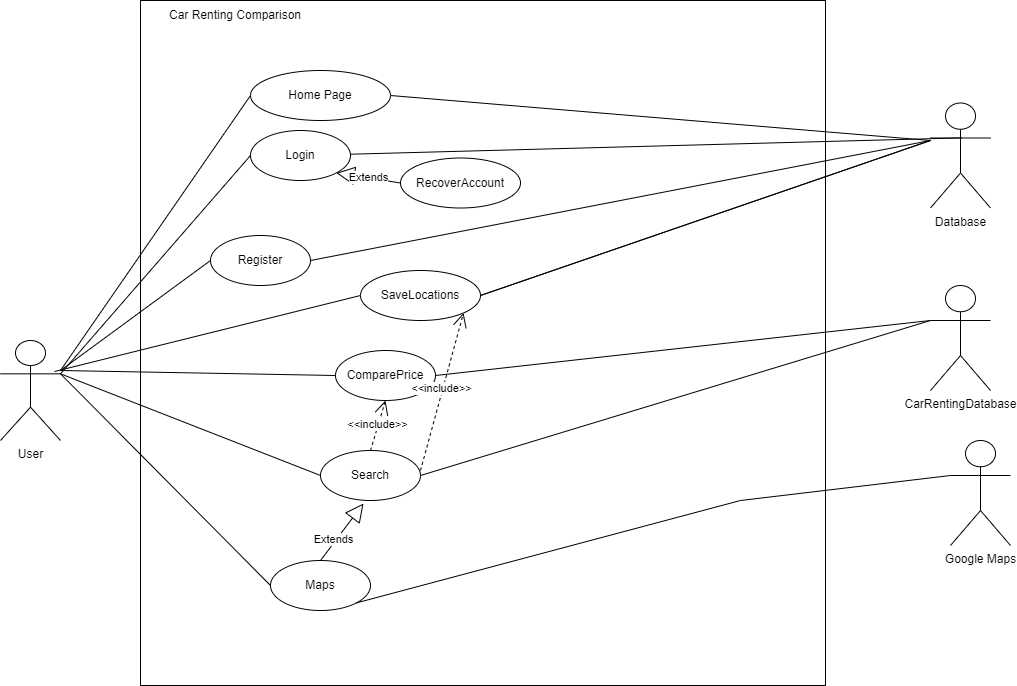

The diagram above was exported from draw.io. Its source (the exported page's mxGraphModel, read from the mxfile embedded in the PNG):
<mxGraphModel dx="1477" dy="680" grid="1" gridSize="10" guides="1" tooltips="1" connect="1" arrows="1" fold="1" page="1" pageScale="1" pageWidth="850" pageHeight="1100" math="0" shadow="0">
  <root>
    <mxCell id="0" />
    <mxCell id="1" parent="0" />
    <mxCell id="n8eNgMLUyi-Njh94CCTZ-1" value="" style="whiteSpace=wrap;html=1;aspect=fixed;" parent="1" vertex="1">
      <mxGeometry x="230" y="90" width="685" height="685" as="geometry" />
    </mxCell>
    <mxCell id="n8eNgMLUyi-Njh94CCTZ-6" value="User" style="shape=umlActor;verticalLabelPosition=bottom;verticalAlign=top;html=1;outlineConnect=0;" parent="1" vertex="1">
      <mxGeometry x="90" y="430" width="60" height="100" as="geometry" />
    </mxCell>
    <mxCell id="n8eNgMLUyi-Njh94CCTZ-9" value="Login" style="ellipse;whiteSpace=wrap;html=1;" parent="1" vertex="1">
      <mxGeometry x="340" y="220" width="100" height="50" as="geometry" />
    </mxCell>
    <mxCell id="n8eNgMLUyi-Njh94CCTZ-10" value="Register" style="ellipse;whiteSpace=wrap;html=1;" parent="1" vertex="1">
      <mxGeometry x="300" y="325" width="100" height="50" as="geometry" />
    </mxCell>
    <mxCell id="n8eNgMLUyi-Njh94CCTZ-11" value="Search" style="ellipse;whiteSpace=wrap;html=1;" parent="1" vertex="1">
      <mxGeometry x="410" y="540" width="100" height="50" as="geometry" />
    </mxCell>
    <mxCell id="n8eNgMLUyi-Njh94CCTZ-12" value="Maps" style="ellipse;whiteSpace=wrap;html=1;" parent="1" vertex="1">
      <mxGeometry x="360" y="650" width="100" height="50" as="geometry" />
    </mxCell>
    <mxCell id="n8eNgMLUyi-Njh94CCTZ-13" value="ComparePrice" style="ellipse;whiteSpace=wrap;html=1;" parent="1" vertex="1">
      <mxGeometry x="425" y="440" width="100" height="50" as="geometry" />
    </mxCell>
    <mxCell id="n8eNgMLUyi-Njh94CCTZ-20" value="" style="endArrow=none;html=1;rounded=0;entryX=0;entryY=0.5;entryDx=0;entryDy=0;exitX=1;exitY=0.3333333333333333;exitDx=0;exitDy=0;exitPerimeter=0;" parent="1" source="n8eNgMLUyi-Njh94CCTZ-6" target="n8eNgMLUyi-Njh94CCTZ-9" edge="1">
      <mxGeometry width="50" height="50" relative="1" as="geometry">
        <mxPoint x="150" y="460" as="sourcePoint" />
        <mxPoint x="200" y="410" as="targetPoint" />
      </mxGeometry>
    </mxCell>
    <mxCell id="n8eNgMLUyi-Njh94CCTZ-23" value="" style="endArrow=none;html=1;rounded=0;entryX=0;entryY=0.5;entryDx=0;entryDy=0;exitX=1;exitY=0.3333333333333333;exitDx=0;exitDy=0;exitPerimeter=0;" parent="1" source="n8eNgMLUyi-Njh94CCTZ-6" target="n8eNgMLUyi-Njh94CCTZ-11" edge="1">
      <mxGeometry width="50" height="50" relative="1" as="geometry">
        <mxPoint x="150" y="460" as="sourcePoint" />
        <mxPoint x="350" y="365" as="targetPoint" />
      </mxGeometry>
    </mxCell>
    <mxCell id="n8eNgMLUyi-Njh94CCTZ-24" value="" style="endArrow=none;html=1;rounded=0;entryX=0;entryY=0.5;entryDx=0;entryDy=0;exitX=1;exitY=0.3333333333333333;exitDx=0;exitDy=0;exitPerimeter=0;" parent="1" source="n8eNgMLUyi-Njh94CCTZ-6" target="n8eNgMLUyi-Njh94CCTZ-12" edge="1">
      <mxGeometry width="50" height="50" relative="1" as="geometry">
        <mxPoint x="150" y="460" as="sourcePoint" />
        <mxPoint x="350" y="475" as="targetPoint" />
      </mxGeometry>
    </mxCell>
    <mxCell id="n8eNgMLUyi-Njh94CCTZ-25" value="" style="endArrow=none;html=1;rounded=0;entryX=0;entryY=0.5;entryDx=0;entryDy=0;" parent="1" target="n8eNgMLUyi-Njh94CCTZ-13" edge="1">
      <mxGeometry width="50" height="50" relative="1" as="geometry">
        <mxPoint x="150" y="460" as="sourcePoint" />
        <mxPoint x="350" y="585" as="targetPoint" />
      </mxGeometry>
    </mxCell>
    <mxCell id="n8eNgMLUyi-Njh94CCTZ-29" value="Database" style="shape=umlActor;verticalLabelPosition=bottom;verticalAlign=top;html=1;" parent="1" vertex="1">
      <mxGeometry x="1020" y="192.5" width="60" height="105" as="geometry" />
    </mxCell>
    <mxCell id="n8eNgMLUyi-Njh94CCTZ-30" value="Extends" style="endArrow=block;endSize=16;endFill=0;html=1;rounded=0;entryX=1;entryY=1;entryDx=0;entryDy=0;exitX=0;exitY=0.5;exitDx=0;exitDy=0;" parent="1" source="n8eNgMLUyi-Njh94CCTZ-31" target="n8eNgMLUyi-Njh94CCTZ-9" edge="1">
      <mxGeometry width="160" relative="1" as="geometry">
        <mxPoint x="390" y="270" as="sourcePoint" />
        <mxPoint x="550" y="270" as="targetPoint" />
        <Array as="points" />
      </mxGeometry>
    </mxCell>
    <mxCell id="n8eNgMLUyi-Njh94CCTZ-31" value="RecoverAccount" style="ellipse;whiteSpace=wrap;html=1;" parent="1" vertex="1">
      <mxGeometry x="490" y="247.5" width="120" height="50" as="geometry" />
    </mxCell>
    <mxCell id="n8eNgMLUyi-Njh94CCTZ-32" value="" style="endArrow=none;html=1;rounded=0;entryX=0.522;entryY=0.332;entryDx=0;entryDy=0;entryPerimeter=0;" parent="1" source="n8eNgMLUyi-Njh94CCTZ-9" target="n8eNgMLUyi-Njh94CCTZ-29" edge="1">
      <mxGeometry width="50" height="50" relative="1" as="geometry">
        <mxPoint x="629.9999999999998" y="175" as="sourcePoint" />
        <mxPoint x="1030" y="200" as="targetPoint" />
      </mxGeometry>
    </mxCell>
    <mxCell id="n8eNgMLUyi-Njh94CCTZ-41" value="" style="endArrow=none;html=1;rounded=0;entryX=0;entryY=0.5;entryDx=0;entryDy=0;" parent="1" target="n8eNgMLUyi-Njh94CCTZ-10" edge="1">
      <mxGeometry width="50" height="50" relative="1" as="geometry">
        <mxPoint x="150" y="460" as="sourcePoint" />
        <mxPoint x="350" y="255" as="targetPoint" />
      </mxGeometry>
    </mxCell>
    <mxCell id="QX6K-JSTnh5rSuHRvbSa-4" value="CarRentingDatabase" style="shape=umlActor;verticalLabelPosition=bottom;verticalAlign=top;html=1;" parent="1" vertex="1">
      <mxGeometry x="1020" y="375" width="60" height="105" as="geometry" />
    </mxCell>
    <mxCell id="QX6K-JSTnh5rSuHRvbSa-5" value="" style="endArrow=none;html=1;rounded=0;exitX=1;exitY=0.5;exitDx=0;exitDy=0;entryX=0;entryY=0.3333333333333333;entryDx=0;entryDy=0;entryPerimeter=0;" parent="1" source="n8eNgMLUyi-Njh94CCTZ-11" target="QX6K-JSTnh5rSuHRvbSa-4" edge="1">
      <mxGeometry width="50" height="50" relative="1" as="geometry">
        <mxPoint x="509.9999999999998" y="434.9999999999999" as="sourcePoint" />
        <mxPoint x="1010" y="350" as="targetPoint" />
      </mxGeometry>
    </mxCell>
    <mxCell id="QX6K-JSTnh5rSuHRvbSa-6" value="Google Maps" style="shape=umlActor;verticalLabelPosition=bottom;verticalAlign=top;html=1;" parent="1" vertex="1">
      <mxGeometry x="1040" y="530" width="60" height="105" as="geometry" />
    </mxCell>
    <mxCell id="QX6K-JSTnh5rSuHRvbSa-7" value="" style="endArrow=none;html=1;rounded=0;exitX=1;exitY=1;exitDx=0;exitDy=0;entryX=0;entryY=0.3333333333333333;entryDx=0;entryDy=0;entryPerimeter=0;" parent="1" source="n8eNgMLUyi-Njh94CCTZ-12" target="QX6K-JSTnh5rSuHRvbSa-6" edge="1">
      <mxGeometry width="50" height="50" relative="1" as="geometry">
        <mxPoint x="439.9999999999998" y="574.9999999999999" as="sourcePoint" />
        <mxPoint x="940" y="582.0754716981132" as="targetPoint" />
        <Array as="points">
          <mxPoint x="830" y="590" />
        </Array>
      </mxGeometry>
    </mxCell>
    <mxCell id="QX6K-JSTnh5rSuHRvbSa-8" value="" style="endArrow=none;html=1;rounded=0;exitX=1;exitY=0.5;exitDx=0;exitDy=0;entryX=0;entryY=0.3333333333333333;entryDx=0;entryDy=0;entryPerimeter=0;" parent="1" source="n8eNgMLUyi-Njh94CCTZ-13" target="QX6K-JSTnh5rSuHRvbSa-4" edge="1">
      <mxGeometry width="50" height="50" relative="1" as="geometry">
        <mxPoint x="424.9999999999998" y="649.9999999999999" as="sourcePoint" />
        <mxPoint x="920" y="660" as="targetPoint" />
        <Array as="points" />
      </mxGeometry>
    </mxCell>
    <mxCell id="TF0TU6xXsj_ox9aLNDyH-1" value="Home Page" style="ellipse;whiteSpace=wrap;html=1;" parent="1" vertex="1">
      <mxGeometry x="340" y="160" width="140" height="50" as="geometry" />
    </mxCell>
    <mxCell id="TF0TU6xXsj_ox9aLNDyH-2" value="" style="endArrow=none;html=1;rounded=0;entryX=0;entryY=0.5;entryDx=0;entryDy=0;exitX=1;exitY=0.3333333333333333;exitDx=0;exitDy=0;exitPerimeter=0;" parent="1" target="TF0TU6xXsj_ox9aLNDyH-1" edge="1">
      <mxGeometry width="50" height="50" relative="1" as="geometry">
        <mxPoint x="150" y="460.0033333333333" as="sourcePoint" />
        <mxPoint x="510" y="701.67" as="targetPoint" />
      </mxGeometry>
    </mxCell>
    <mxCell id="xXRfvOOZABipiIMcenZl-8" value="" style="endArrow=none;html=1;rounded=0;exitX=1;exitY=0.5;exitDx=0;exitDy=0;" parent="1" source="TF0TU6xXsj_ox9aLNDyH-1" edge="1">
      <mxGeometry width="50" height="50" relative="1" as="geometry">
        <mxPoint x="450" y="185.00333333333333" as="sourcePoint" />
        <mxPoint x="1020" y="230" as="targetPoint" />
      </mxGeometry>
    </mxCell>
    <mxCell id="xXRfvOOZABipiIMcenZl-12" value="&amp;lt;&amp;lt;include&amp;gt;&amp;gt;" style="endArrow=open;endSize=12;dashed=1;html=1;rounded=0;exitX=0.5;exitY=0;exitDx=0;exitDy=0;entryX=0.5;entryY=1;entryDx=0;entryDy=0;" parent="1" source="n8eNgMLUyi-Njh94CCTZ-11" target="n8eNgMLUyi-Njh94CCTZ-13" edge="1">
      <mxGeometry x="0.0386" y="1" width="160" relative="1" as="geometry">
        <mxPoint x="460" y="520" as="sourcePoint" />
        <mxPoint x="534.6446609406723" y="459.9376695296638" as="targetPoint" />
        <mxPoint as="offset" />
      </mxGeometry>
    </mxCell>
    <mxCell id="UP1grE1jTYPTyXtbkp7r-3" value="Car Renting Comparison" style="text;strokeColor=none;align=center;fillColor=none;html=1;verticalAlign=middle;whiteSpace=wrap;rounded=0;" parent="1" vertex="1">
      <mxGeometry x="230" y="90" width="190" height="30" as="geometry" />
    </mxCell>
    <mxCell id="g27hGMNJvjKMlRWtNWWn-1" value="Extends" style="endArrow=block;endSize=16;endFill=0;html=1;rounded=0;entryX=0.43;entryY=1.06;entryDx=0;entryDy=0;exitX=0.5;exitY=0;exitDx=0;exitDy=0;entryPerimeter=0;" parent="1" source="n8eNgMLUyi-Njh94CCTZ-12" target="n8eNgMLUyi-Njh94CCTZ-11" edge="1">
      <mxGeometry x="-0.3143" y="2" width="160" relative="1" as="geometry">
        <mxPoint x="452" y="590" as="sourcePoint" />
        <mxPoint x="480" y="534" as="targetPoint" />
        <Array as="points" />
        <mxPoint as="offset" />
      </mxGeometry>
    </mxCell>
    <mxCell id="g27hGMNJvjKMlRWtNWWn-2" value="" style="endArrow=none;html=1;rounded=0;" parent="1" edge="1">
      <mxGeometry width="50" height="50" relative="1" as="geometry">
        <mxPoint x="400" y="350" as="sourcePoint" />
        <mxPoint x="1020" y="230" as="targetPoint" />
      </mxGeometry>
    </mxCell>
    <mxCell id="gLiKlQLQff9FW5WBZOw5-3" value="SaveLocations" style="ellipse;whiteSpace=wrap;html=1;" parent="1" vertex="1">
      <mxGeometry x="450" y="360" width="120" height="50" as="geometry" />
    </mxCell>
    <mxCell id="gLiKlQLQff9FW5WBZOw5-4" value="" style="endArrow=none;html=1;rounded=0;entryX=0;entryY=0.5;entryDx=0;entryDy=0;exitX=0.9;exitY=0.31;exitDx=0;exitDy=0;exitPerimeter=0;" parent="1" source="n8eNgMLUyi-Njh94CCTZ-6" target="gLiKlQLQff9FW5WBZOw5-3" edge="1">
      <mxGeometry width="50" height="50" relative="1" as="geometry">
        <mxPoint x="560" y="480" as="sourcePoint" />
        <mxPoint x="610" y="430" as="targetPoint" />
      </mxGeometry>
    </mxCell>
    <mxCell id="gLiKlQLQff9FW5WBZOw5-5" value="" style="endArrow=none;html=1;rounded=0;exitX=1;exitY=0.5;exitDx=0;exitDy=0;entryX=1;entryY=0.5;entryDx=0;entryDy=0;" parent="1" source="gLiKlQLQff9FW5WBZOw5-3" target="gLiKlQLQff9FW5WBZOw5-3" edge="1">
      <mxGeometry width="50" height="50" relative="1" as="geometry">
        <mxPoint x="700" y="470" as="sourcePoint" />
        <mxPoint x="750" y="420" as="targetPoint" />
        <Array as="points">
          <mxPoint x="1020" y="230" />
        </Array>
      </mxGeometry>
    </mxCell>
    <mxCell id="FR7z-QEyz-f4q4rbIiFl-1" value="&amp;lt;&amp;lt;include&amp;gt;&amp;gt;" style="endArrow=open;endSize=12;dashed=1;html=1;rounded=0;exitX=0.5;exitY=0;exitDx=0;exitDy=0;entryX=1;entryY=1;entryDx=0;entryDy=0;" edge="1" parent="1" target="gLiKlQLQff9FW5WBZOw5-3">
      <mxGeometry x="0.0386" y="1" width="160" relative="1" as="geometry">
        <mxPoint x="510" y="560" as="sourcePoint" />
        <mxPoint x="525" y="510" as="targetPoint" />
        <mxPoint as="offset" />
      </mxGeometry>
    </mxCell>
  </root>
</mxGraphModel>